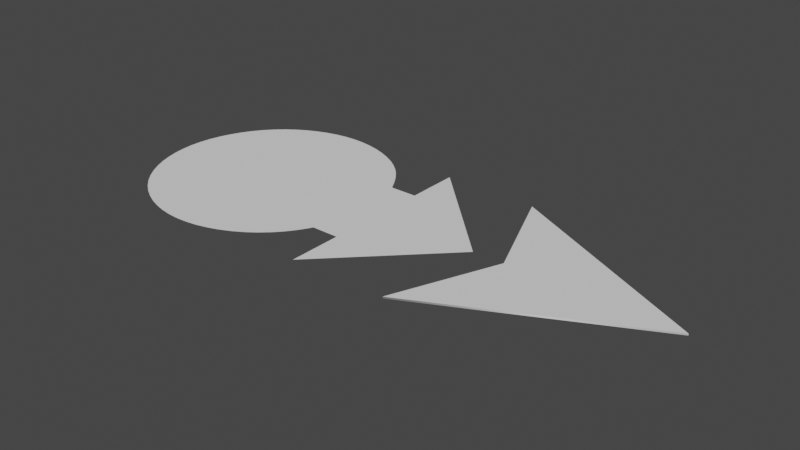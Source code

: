 # Source: bone_shapes.blend  (saved by Blender 3.6.11; exported with 4.5.12 LTS)
import bpy
from mathutils import Matrix  # noqa: F401  (used for matrix-valued properties, if any)

bpy.ops.wm.read_factory_settings(use_empty=True)
scene = bpy.context.scene
scene.name = 'Scene'

# ---- world
world_world = bpy.data.worlds.new('World'); scene.world = world_world
world_world.use_nodes = True; world_world.node_tree.nodes.clear()
_N = world_world.node_tree.nodes; _L = world_world.node_tree.links
n0 = _N.new('ShaderNodeOutputWorld'); n0.name = 'World Output'; n0.location = (300, 300)
n1 = _N.new('ShaderNodeBackground'); n1.name = 'Background'; n1.location = (10, 300)
n1.inputs[0].default_value = (0.05088, 0.05088, 0.05088, 1.0)
_L.new(n1.outputs[0], n0.inputs[0])
n0.is_active_output = True
world_world.color = (0.05088, 0.05088, 0.05088)
world_world.use_sun_shadow = False
world_world.sun_shadow_jitter_overblur = 0.0

# ---- meshes
me_shape_aim_control = bpy.data.meshes.new('shape_aim_control')
me_shape_aim_control.from_pydata([(122.3, 4.889e-07, 9.233e-06), (64.22, 29.04, 4.848e-06), (64.07, -29.11, 4.837e-06), (75.77, 0.1161, 5.348e-06), (64.07, -29.11, -0.4693), (75.77, 0.1161, -0.4693), (64.22, 29.04, -0.4693), (122.3, 4.889e-07, -0.4693)], [], [(2, 0, 1, 3), (4, 5, 6, 7), (0, 2, 4, 7), (3, 1, 6, 5), (2, 3, 5, 4), (1, 0, 7, 6)])
me_shape_aim_control.polygons.foreach_set('use_smooth', [True] * 6)
_k = set([(0, 1), (0, 2), (1, 3), (2, 3), (4, 5), (4, 7), (5, 6), (6, 7)])
me_shape_aim_control.attributes.new('sharp_edge', 'BOOLEAN', 'EDGE').data.foreach_set('value', [ (min(e.vertices), max(e.vertices)) in _k for e in me_shape_aim_control.edges])
me_shape_aim_control.update()
me_shape_aim_control.normals_split_custom_set([tuple(v) for v in zip(*[iter([-8.35e-08, 2.008e-11, 1.0, -8.35e-08, 2.008e-11, 1.0, -8.35e-08, 2.008e-11, 1.0, -8.35e-08, 2.008e-11, 1.0, 8.39e-08, 3.019e-10, -1.0, 8.39e-08, 3.019e-10, -1.0, 8.39e-08, 3.019e-10, -1.0, 8.39e-08, 3.019e-10, -1.0, 1.0, 0.0, 0.0, -0.6772, -0.7358, 0.0, -0.6772, -0.7358, 0.0, 1.0, -8.485e-08, 0.0, -1.0, 0.000355, 0.0, -0.6769, 0.736, 0.0, -0.6769, 0.736, 0.0, -1.0, 0.000355, 0.0, -0.6772, -0.7358, 0.0, -1.0, 0.000355, 0.0, -1.0, 0.000355, 0.0, -0.6772, -0.7358, 0.0, -0.6769, 0.736, 0.0, 1.0, 0.0, 0.0, 1.0, -8.485e-08, 0.0, -0.6769, 0.736, 0.0])] * 3)])
me_mesh = bpy.data.meshes.new('Mesh')
me_mesh.from_pydata([(27.85, 17.9, 1.053e-05), (27.46, 18.51, 1.089e-05), (27.03, 19.18, 1.128e-05), (26.55, 19.88, 1.169e-05), (26.03, 20.61, 1.212e-05), (25.45, 21.36, 1.256e-05), (24.83, 22.13, 1.302e-05), (24.15, 22.91, 1.347e-05), (23.43, 23.68, 1.393e-05), (22.66, 24.44, 1.437e-05), (20.53, 26.23, 1.543e-05), (18.12, 27.86, 1.639e-05), (15.49, 29.31, 1.724e-05), (12.65, 30.56, 1.797e-05), (9.666, 31.57, 1.857e-05), (6.561, 32.33, 1.901e-05), (3.377, 32.8, 1.929e-05), (0.155, 32.96, 1.939e-05), (-3.069, 32.8, 1.929e-05), (-6.263, 32.31, 1.9e-05), (-9.398, 31.51, 1.853e-05), (-12.44, 30.42, 1.789e-05), (-15.37, 29.04, 1.708e-05), (-18.15, 27.39, 1.611e-05), (-20.76, 25.47, 1.498e-05), (-23.15, 23.31, 1.371e-05), (-25.32, 20.91, 1.23e-05), (-27.23, 18.31, 1.077e-05), (-28.88, 15.53, 9.132e-06), (-30.26, 12.6, 7.41e-06), (-31.36, 9.553, 5.618e-06), (-32.16, 6.418, 3.775e-06), (-32.64, 3.224, 1.896e-06), (-32.81, -6.307e-07, -8.306e-13), (-32.64, -3.224, -1.896e-06), (-32.16, -6.418, -3.775e-06), (-31.36, -9.553, -5.618e-06), (-30.26, -12.6, -7.41e-06), (-28.88, -15.53, -9.132e-06), (-27.23, -18.31, -1.077e-05), (-25.32, -20.91, -1.23e-05), (-23.15, -23.31, -1.371e-05), (-20.76, -25.47, -1.498e-05), (-18.15, -27.39, -1.611e-05), (-15.37, -29.04, -1.708e-05), (-12.44, -30.42, -1.789e-05), (-9.398, -31.51, -1.853e-05), (-6.263, -32.31, -1.9e-05), (-3.069, -32.8, -1.929e-05), (0.155, -32.96, -1.939e-05), (3.379, -32.8, -1.929e-05), (6.573, -32.31, -1.9e-05), (9.708, -31.51, -1.853e-05), (12.75, -30.42, -1.789e-05), (15.68, -29.04, -1.708e-05), (18.46, -27.39, -1.611e-05), (21.07, -25.47, -1.498e-05), (23.46, -23.31, -1.371e-05), (24.36, -22.37, -1.316e-05), (25.23, -21.39, -1.258e-05), (26.05, -20.38, -1.199e-05), (26.83, -19.34, -1.137e-05), (27.57, -18.27, -1.074e-05), (28.26, -17.16, -1.009e-05), (28.92, -16.04, -9.431e-06), (29.53, -14.88, -8.752e-06), (37.26, -14.88, -8.752e-06), (37.26, -16.74, -9.846e-06), (37.26, -18.6, -1.094e-05), (37.26, -20.46, -1.203e-05), (37.26, -22.32, -1.313e-05), (37.26, -24.18, -1.422e-05), (37.26, -26.04, -1.532e-05), (37.26, -27.9, -1.641e-05), (37.26, -29.76, -1.75e-05), (67.02, -6.307e-07, -8.306e-13), (37.26, 29.76, 1.75e-05), (37.26, 27.9, 1.641e-05), (37.26, 26.04, 1.532e-05), (37.26, 24.18, 1.422e-05), (37.26, 22.32, 1.313e-05), (37.26, 20.46, 1.203e-05), (37.26, 18.6, 1.094e-05), (37.26, 16.74, 9.846e-06), (37.26, 14.88, 8.752e-06), (29.62, 14.9, 8.761e-06), (29.13, 15.66, 9.207e-06), (28.96, 15.99, 9.403e-06), (28.74, 16.38, 9.634e-06), (28.49, 16.83, 9.9e-06), (28.19, 17.34, 1.02e-05), (0.155, -6.307e-07, -8.306e-13)], [], [(91, 17, 18, 19, 20, 21, 22, 23, 24, 25, 26, 27, 28, 29, 30, 31, 32, 33), (75, 91, 49, 50, 51, 52, 53, 54, 55, 56, 57, 58, 59, 60, 61, 62, 63, 64, 65, 66, 67, 68, 69, 70, 71, 72, 73, 74), (49, 91, 33, 34, 35, 36, 37, 38, 39, 40, 41, 42, 43, 44, 45, 46, 47, 48), (0, 1, 2, 3, 4, 5, 6, 7, 8, 9, 10, 11, 12, 13, 14, 15, 16, 17, 91, 75, 76, 77, 78, 79, 80, 81, 82, 83, 84, 85, 86, 87, 88, 89, 90)])
me_mesh.polygons.foreach_set('use_smooth', [True] * 4)
_k = set([(0, 1), (0, 90), (1, 2), (2, 3), (3, 4), (4, 5), (5, 6), (6, 7), (7, 8), (8, 9), (9, 10), (10, 11), (11, 12), (12, 13), (13, 14), (14, 15), (15, 16), (16, 17), (17, 18), (17, 91), (18, 19), (19, 20), (20, 21), (21, 22), (22, 23), (23, 24), (24, 25), (25, 26), (26, 27), (27, 28), (28, 29), (29, 30), (30, 31), (31, 32), (32, 33), (33, 34), (33, 91), (34, 35), (35, 36), (36, 37), (37, 38), (38, 39), (39, 40), (40, 41), (41, 42), (42, 43), (43, 44), (44, 45), (45, 46), (46, 47), (47, 48), (48, 49), (49, 50), (49, 91), (50, 51), (51, 52), (52, 53), (53, 54), (54, 55), (55, 56), (56, 57), (57, 58), (58, 59), (59, 60), (60, 61), (61, 62), (62, 63), (63, 64), (64, 65), (65, 66), (66, 67), (67, 68), (68, 69), (69, 70), (70, 71), (71, 72), (72, 73), (73, 74), (74, 75), (75, 76), (75, 91), (76, 77), (77, 78), (78, 79), (79, 80), (80, 81), (81, 82), (82, 83), (83, 84), (84, 85), (85, 86), (86, 87), (87, 88), (88, 89), (89, 90)])
me_mesh.attributes.new('sharp_edge', 'BOOLEAN', 'EDGE').data.foreach_set('value', [ (min(e.vertices), max(e.vertices)) in _k for e in me_mesh.edges])
_uv = me_mesh.uv_layers.new(name='map1')
_uv.uv.foreach_set('vector', [0.2778, 1.0, 0.1146, 1.0, 0.1248, 1.0, 0.135, 1.0, 0.1452, 1.0, 0.1554, 1.0, 0.1656, 1.0, 0.1758, 1.0, 0.186, 1.0, 0.1962, 1.0, 0.2064, 1.0, 0.2166, 1.0, 0.2268, 1.0, 0.237, 1.0, 0.2472, 1.0, 0.2574, 1.0, 0.2676, 1.0, 0.2778, 1.0, 0.7402, 1.0, 0.2778, 1.0, 0.4411, 1.0, 0.4513, 1.0, 0.4615, 1.0, 0.4718, 1.0, 0.482, 1.0, 0.4922, 1.0, 0.5024, 1.0, 0.5126, 1.0, 0.5228, 1.0, 0.5269, 1.0, 0.531, 1.0, 0.5351, 1.0, 0.5392, 1.0, 0.5433, 1.0, 0.5475, 1.0, 0.5516, 1.0, 0.5557, 1.0, 0.5769, 1.0, 0.5871, 1.0, 0.5973, 1.0, 0.6075, 1.0, 0.6177, 1.0, 0.6279, 1.0, 0.6381, 1.0, 0.6483, 1.0, 0.6585, 1.0, 0.4411, 1.0, 0.2778, 1.0, 0.2778, 1.0, 0.2881, 1.0, 0.2983, 1.0, 0.3085, 1.0, 0.3187, 1.0, 0.3289, 1.0, 0.3391, 1.0, 0.3493, 1.0, 0.3595, 1.0, 0.3697, 1.0, 0.3799, 1.0, 0.3901, 1.0, 0.4003, 1.0, 0.4105, 1.0, 0.4207, 1.0, 0.4309, 1.0, 0.9959, 1.0, 0.0, 1.0, 0.004114, 1.0, 0.008228, 1.0, 0.01234, 1.0, 0.01646, 1.0, 0.02057, 1.0, 0.02468, 1.0, 0.0288, 1.0, 0.03291, 1.0, 0.04312, 1.0, 0.05332, 1.0, 0.06353, 1.0, 0.07373, 1.0, 0.08394, 1.0, 0.09414, 1.0, 0.1043, 1.0, 0.1146, 1.0, 0.2778, 1.0, 0.7402, 1.0, 0.8218, 1.0, 0.832, 1.0, 0.8422, 1.0, 0.8524, 1.0, 0.8627, 1.0, 0.8729, 1.0, 0.8831, 1.0, 0.8933, 1.0, 0.9035, 1.0, 0.9538, 1.0, 0.9753, 1.0, 0.9794, 1.0, 0.9835, 1.0, 0.9877, 1.0, 0.9918, 1.0])
me_mesh.update()
me_mesh.normals_split_custom_set([tuple(v) for v in zip(*[iter([6.947e-15, -5.881e-07, 1.0, 6.947e-15, -5.881e-07, 1.0, 6.947e-15, -5.881e-07, 1.0, 6.947e-15, -5.881e-07, 1.0, 6.947e-15, -5.881e-07, 1.0, 6.947e-15, -5.881e-07, 1.0, 6.947e-15, -5.881e-07, 1.0, 6.947e-15, -5.881e-07, 1.0, 6.947e-15, -5.881e-07, 1.0, 6.947e-15, -5.881e-07, 1.0, 6.947e-15, -5.881e-07, 1.0, 6.947e-15, -5.881e-07, 1.0, 6.947e-15, -5.881e-07, 1.0, 6.947e-15, -5.881e-07, 1.0, 6.947e-15, -5.881e-07, 1.0, 6.947e-15, -5.881e-07, 1.0, 6.947e-15, -5.881e-07, 1.0, 6.947e-15, -5.881e-07, 1.0, -2.648e-15, -5.881e-07, 1.0, -2.648e-15, -5.881e-07, 1.0, -2.648e-15, -5.881e-07, 1.0, -2.648e-15, -5.881e-07, 1.0, -2.648e-15, -5.881e-07, 1.0, -2.648e-15, -5.881e-07, 1.0, -2.648e-15, -5.881e-07, 1.0, -2.648e-15, -5.881e-07, 1.0, -2.648e-15, -5.881e-07, 1.0, -2.648e-15, -5.881e-07, 1.0, -2.648e-15, -5.881e-07, 1.0, -2.648e-15, -5.881e-07, 1.0, -2.648e-15, -5.881e-07, 1.0, -2.648e-15, -5.881e-07, 1.0, -2.648e-15, -5.881e-07, 1.0, -2.648e-15, -5.881e-07, 1.0, -2.648e-15, -5.881e-07, 1.0, -2.648e-15, -5.881e-07, 1.0, -2.648e-15, -5.881e-07, 1.0, -2.648e-15, -5.881e-07, 1.0, -2.648e-15, -5.881e-07, 1.0, -2.648e-15, -5.881e-07, 1.0, -2.648e-15, -5.881e-07, 1.0, -2.648e-15, -5.881e-07, 1.0, -2.648e-15, -5.881e-07, 1.0, -2.648e-15, -5.881e-07, 1.0, -2.648e-15, -5.881e-07, 1.0, -2.648e-15, -5.881e-07, 1.0, -3.42e-14, -5.881e-07, 1.0, -3.42e-14, -5.881e-07, 1.0, -3.42e-14, -5.881e-07, 1.0, -3.42e-14, -5.881e-07, 1.0, -3.42e-14, -5.881e-07, 1.0, -3.42e-14, -5.881e-07, 1.0, -3.42e-14, -5.881e-07, 1.0, -3.42e-14, -5.881e-07, 1.0, -3.42e-14, -5.881e-07, 1.0, -3.42e-14, -5.881e-07, 1.0, -3.42e-14, -5.881e-07, 1.0, -3.42e-14, -5.881e-07, 1.0, -3.42e-14, -5.881e-07, 1.0, -3.42e-14, -5.881e-07, 1.0, -3.42e-14, -5.881e-07, 1.0, -3.42e-14, -5.881e-07, 1.0, -3.42e-14, -5.881e-07, 1.0, -3.42e-14, -5.881e-07, 1.0, 3.036e-14, -5.881e-07, 1.0, 3.036e-14, -5.881e-07, 1.0, 3.036e-14, -5.881e-07, 1.0, 3.036e-14, -5.881e-07, 1.0, 3.036e-14, -5.881e-07, 1.0, 3.036e-14, -5.881e-07, 1.0, 3.036e-14, -5.881e-07, 1.0, 3.036e-14, -5.881e-07, 1.0, 3.036e-14, -5.881e-07, 1.0, 3.036e-14, -5.881e-07, 1.0, 3.036e-14, -5.881e-07, 1.0, 3.036e-14, -5.881e-07, 1.0, 3.036e-14, -5.881e-07, 1.0, 3.036e-14, -5.881e-07, 1.0, 3.036e-14, -5.881e-07, 1.0, 3.036e-14, -5.881e-07, 1.0, 3.036e-14, -5.881e-07, 1.0, 3.036e-14, -5.881e-07, 1.0, 3.036e-14, -5.881e-07, 1.0, 3.036e-14, -5.881e-07, 1.0, 3.036e-14, -5.881e-07, 1.0, 3.036e-14, -5.881e-07, 1.0, 3.036e-14, -5.881e-07, 1.0, 3.036e-14, -5.881e-07, 1.0, 3.036e-14, -5.881e-07, 1.0, 3.036e-14, -5.881e-07, 1.0, 3.036e-14, -5.881e-07, 1.0, 3.036e-14, -5.881e-07, 1.0, 3.036e-14, -5.881e-07, 1.0, 3.036e-14, -5.881e-07, 1.0, 3.036e-14, -5.881e-07, 1.0, 3.036e-14, -5.881e-07, 1.0, 3.036e-14, -5.881e-07, 1.0, 3.036e-14, -5.881e-07, 1.0, 3.036e-14, -5.881e-07, 1.0])] * 3)])

# ---- objects
ob_shape_aim_control = bpy.data.objects.new('shape_aim_control', me_shape_aim_control)
ob_shape_pedestal_control = bpy.data.objects.new('shape_pedestal_control', me_mesh)

# ---- transforms, parenting, visibility, modifiers, constraints
ob_shape_aim_control.location = (0.0, 0.0, 0.0)
ob_shape_aim_control.color = (0.04055, 0.03758, 0.8, 1.0)
ob_shape_pedestal_control.location = (0.0, 0.0, 0.0)
ob_shape_pedestal_control.color = (0.8, 0.8, 0.8, 1.0)

# ---- collection membership
scene.collection.objects.link(ob_shape_aim_control)
scene.collection.objects.link(ob_shape_pedestal_control)

# ---- scene / render settings (as saved in the file)
scene.frame_start = 1; scene.frame_end = 250; scene.frame_set(1)
scene.render.engine = 'BLENDER_EEVEE_NEXT'
scene.render.fps = 30
scene.cycles.sampling_pattern = 'TABULATED_SOBOL'
scene.view_settings.view_transform = 'Filmic'
scene.unit_settings.scale_length = 0.03048
bpy.context.view_layer.update()

# ---- added for rendering (the .blend has no active camera and no usable light): camera, sun
cam_auto = bpy.data.cameras.new('AutoCamera')
cam_auto.lens = 50.0
cam_auto.sensor_width = 36.0
cam_auto.clip_end = 2736.5
ob_auto_camera = bpy.data.objects.new('AutoCamera', cam_auto)
scene.collection.objects.link(ob_auto_camera)
ob_auto_camera.location = (200.667, -187.112, 124.506)
ob_auto_camera.rotation_euler = (1.09748, -7.21219e-08, 0.694738)
scene.camera = ob_auto_camera
light_auto_sun = bpy.data.lights.new('AutoSun', 'SUN')
light_auto_sun.energy = 3.0
light_auto_sun.angle = 0.0523599
ob_auto_sun = bpy.data.objects.new('AutoSun', light_auto_sun)
scene.collection.objects.link(ob_auto_sun)
ob_auto_sun.rotation_euler = (0.872665, 0.174533, 0.523599)
bpy.context.view_layer.update()
